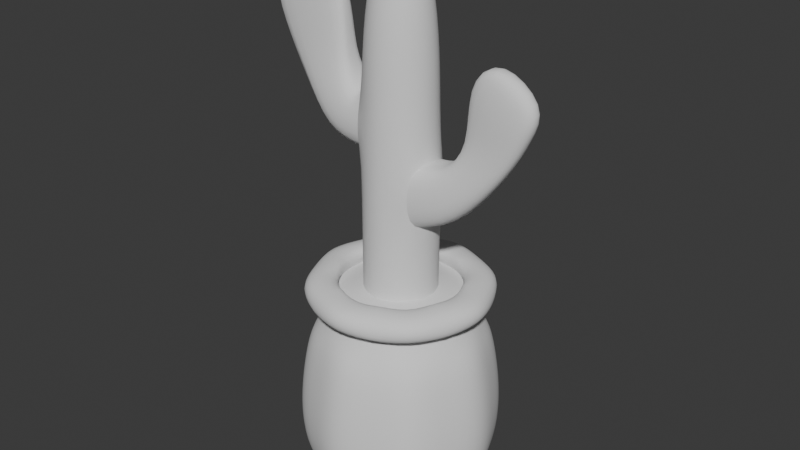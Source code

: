 # Source: CACTUS.blend  (saved by Blender 4.1.24; exported with 4.5.12 LTS)
import bpy
from mathutils import Matrix  # noqa: F401  (used for matrix-valued properties, if any)

bpy.ops.wm.read_factory_settings(use_empty=True)
scene = bpy.context.scene
scene.name = 'Scene'

# ---- collections
col_collection = bpy.data.collections.new('Collection'); scene.collection.children.link(col_collection)

# ---- world
world_world = bpy.data.worlds.new('World'); scene.world = world_world
world_world.use_nodes = True; world_world.node_tree.nodes.clear()
_N = world_world.node_tree.nodes; _L = world_world.node_tree.links
n0 = _N.new('ShaderNodeOutputWorld'); n0.name = 'World Output'; n0.location = (300, 300)
n1 = _N.new('ShaderNodeBackground'); n1.name = 'Background'; n1.location = (10, 300)
n1.inputs[0].default_value = (0.05088, 0.05088, 0.05088, 1.0)
_L.new(n1.outputs[0], n0.inputs[0])
n0.is_active_output = True
world_world.color = (0.05088, 0.05088, 0.05088)
world_world.use_sun_shadow = False
world_world.sun_shadow_jitter_overblur = 0.0

# ---- meshes
me_circle = bpy.data.meshes.new('Circle')
me_circle.from_pydata([(-2.005e-09, 0.6042, 0.0), (-0.4272, 0.4272, 0.0), (-0.6042, 0.0, 0.0), (-0.4272, -0.4272, 0.0), (-2.005e-09, -0.6042, 0.0), (0.4272, -0.4272, 0.0), (0.6042, 0.0, 0.0), (0.4272, 0.4272, 0.0), (-2.411e-09, 0.7264, 0.0), (-0.5137, 0.5137, 0.0), (-0.7264, 0.0, 0.0), (-0.5137, -0.5137, 0.0), (-2.411e-09, -0.7264, 0.0), (0.5137, -0.5137, 0.0), (0.7264, 0.0, 0.0), (0.5137, 0.5137, 0.0), (-1.759e-09, 0.5302, 0.06379), (-0.3749, 0.3749, 0.06379), (-0.5302, 0.0, 0.06379), (-0.3749, -0.3749, 0.06379), (-1.759e-09, -0.5302, 0.06379), (0.3749, -0.3749, 0.06379), (0.5302, 0.0, 0.06379), (0.3749, 0.3749, 0.06379), (-2.411e-09, 0.7264, 0.05), (-0.5137, 0.5137, 0.05), (-0.7264, 0.0, 0.05), (-0.5137, -0.5137, 0.05), (-2.411e-09, -0.7264, 0.05), (0.5137, -0.5137, 0.05), (0.7264, 0.0, 0.05), (0.5137, 0.5137, 0.05), (-3.397e-09, 0.7991, 0.05), (-0.565, 0.565, 0.05), (-0.7991, 7.451e-10, 0.05), (-0.565, -0.565, 0.05), (-3.397e-09, -0.7991, 0.05), (0.565, -0.565, 0.05), (0.7991, 7.451e-10, 0.05), (0.565, 0.565, 0.05), (-3.035e-09, 0.8705, 0.3538), (-0.6155, 0.6155, 0.3538), (-0.8705, 1.459e-10, 0.3538), (-0.6155, -0.6155, 0.3538), (-3.035e-09, -0.8705, 0.3538), (0.6155, -0.6155, 0.3538), (0.8705, 1.459e-10, 0.3538), (0.6155, 0.6155, 0.3538), (-2.968e-09, 0.8513, 0.7526), (-0.602, 0.602, 0.7526), (-0.8513, 1.426e-10, 0.7526), (-0.602, -0.602, 0.7526), (-2.968e-09, -0.8513, 0.7526), (0.602, -0.602, 0.7526), (0.8513, 1.426e-10, 0.7526), (0.602, 0.602, 0.7526), (-2.718e-09, 0.7798, 1.155), (-0.5514, 0.5514, 1.155), (-0.7798, 1.307e-10, 1.155), (-0.5514, -0.5514, 1.155), (-2.718e-09, -0.7798, 1.155), (0.5514, -0.5514, 1.155), (0.7798, 1.307e-10, 1.155), (0.5514, 0.5514, 1.155), (-2.152e-09, 0.698, 1.29), (-0.4936, 0.4936, 1.29), (-0.698, 6.586e-10, 1.29), (-0.4936, -0.4936, 1.29), (-2.152e-09, -0.698, 1.29), (0.4936, -0.4936, 1.29), (0.698, 6.586e-10, 1.29), (0.4936, 0.4936, 1.29), (-3.461e-09, 0.6307, 1.49), (-0.446, 0.446, 1.49), (-0.6307, 1.914e-09, 1.49), (-0.446, -0.446, 1.49), (-3.461e-09, -0.6307, 1.49), (0.446, -0.446, 1.49), (0.6307, 1.914e-09, 1.49), (0.446, 0.446, 1.49), (-3.291e-09, 0.8092, 1.491), (-0.5722, 0.5722, 1.491), (-0.8092, 5.211e-10, 1.491), (-0.5722, -0.5722, 1.491), (-3.291e-09, -0.8092, 1.491), (0.5722, -0.5722, 1.491), (0.8092, 5.211e-10, 1.491), (0.5722, 0.5722, 1.491), (-3.291e-09, 0.8092, 1.715), (-0.5722, 0.5722, 1.715), (-0.8092, 5.211e-10, 1.715), (-0.5722, -0.5722, 1.715), (-3.291e-09, -0.8092, 1.715), (0.5722, -0.5722, 1.715), (0.8092, 5.211e-10, 1.715), (0.5722, 0.5722, 1.715), (-7.412e-10, 0.4691, 1.715), (-0.3317, 0.3317, 1.715), (-0.4691, 2.938e-10, 1.715), (-0.3317, -0.3317, 1.715), (-7.412e-10, -0.4691, 1.715), (0.3317, -0.3317, 1.715), (0.4691, 2.938e-10, 1.715), (0.3317, 0.3317, 1.715), (0.2136, 0.5157, 0.0), (0.2568, 0.62, 0.0), (0.1874, 0.4525, 0.06379), (0.2568, 0.62, 0.05), (0.2825, 0.682, 0.05), (0.3078, 0.743, 0.3538), (0.301, 0.7266, 0.7526), (0.2757, 0.6656, 1.155), (0.2468, 0.5958, 1.29), (-0.2136, 0.5157, 0.0), (-0.2568, 0.62, 0.0), (-0.1874, 0.4525, 0.06379), (-0.2568, 0.62, 0.05), (-0.2825, 0.682, 0.05), (-0.3078, 0.743, 0.3538), (-0.301, 0.7266, 0.7526), (-0.2757, 0.6656, 1.155), (-0.2468, 0.5958, 1.29), (0.5157, 0.2136, 0.0), (0.62, 0.2568, 0.0), (0.4525, 0.1874, 0.06379), (0.62, 0.2568, 0.05), (0.682, 0.2825, 0.05), (0.743, 0.3078, 0.3538), (0.7266, 0.301, 0.7526), (0.6656, 0.2757, 1.155), (0.5958, 0.2468, 1.29), (0.5157, -0.2136, 0.0), (0.62, -0.2568, 0.0), (0.4525, -0.1874, 0.06379), (0.62, -0.2568, 0.05), (0.682, -0.2825, 0.05), (0.743, -0.3078, 0.3538), (0.7266, -0.301, 0.7526), (0.6656, -0.2757, 1.155), (0.5958, -0.2468, 1.29), (0.2136, -0.5157, 0.0), (0.2568, -0.62, 0.0), (0.1874, -0.4525, 0.06379), (0.2568, -0.62, 0.05), (0.2825, -0.682, 0.05), (0.3078, -0.743, 0.3538), (0.301, -0.7266, 0.7526), (0.2757, -0.6656, 1.155), (0.2468, -0.5958, 1.29), (-0.2136, -0.5157, 0.0), (-0.2568, -0.62, 0.0), (-0.1874, -0.4525, 0.06379), (-0.2568, -0.62, 0.05), (-0.2825, -0.682, 0.05), (-0.3078, -0.743, 0.3538), (-0.301, -0.7266, 0.7526), (-0.2757, -0.6656, 1.155), (-0.2468, -0.5958, 1.29), (-0.5157, -0.2136, 0.0), (-0.62, -0.2568, 0.0), (-0.4525, -0.1874, 0.06379), (-0.62, -0.2568, 0.05), (-0.682, -0.2825, 0.05), (-0.743, -0.3078, 0.3538), (-0.7266, -0.301, 0.7526), (-0.6656, -0.2757, 1.155), (-0.5958, -0.2468, 1.29), (-0.5157, 0.2136, 0.0), (-0.62, 0.2568, 0.0), (-0.4525, 0.1874, 0.06379), (-0.62, 0.2568, 0.05), (-0.682, 0.2825, 0.05), (-0.743, 0.3078, 0.3538), (-0.7266, 0.301, 0.7526), (-0.6656, 0.2757, 1.155), (-0.5958, 0.2468, 1.29), (-0.2861, 0.6907, 1.491), (-0.2861, 0.6907, 1.715), (-0.1659, 0.4004, 1.715), (0.2861, 0.6907, 1.491), (0.2861, 0.6907, 1.715), (0.1659, 0.4004, 1.715), (0.6907, 0.2861, 1.491), (0.6907, 0.2861, 1.715), (0.4004, 0.1659, 1.715), (0.6907, -0.2861, 1.491), (0.6907, -0.2861, 1.715), (0.4004, -0.1659, 1.715), (0.2861, -0.6907, 1.491), (0.2861, -0.6907, 1.715), (0.1659, -0.4004, 1.715), (-0.2861, -0.6907, 1.491), (-0.2861, -0.6907, 1.715), (-0.1659, -0.4004, 1.715), (-0.6907, -0.2861, 1.491), (-0.6907, -0.2861, 1.715), (-0.4004, -0.1659, 1.715), (-0.6907, 0.2861, 1.491), (-0.6907, 0.2861, 1.715), (-0.4004, 0.1659, 1.715)], [], [(122, 123, 14, 6), (140, 141, 12, 4), (158, 159, 10, 2), (113, 114, 8, 0), (104, 105, 15, 7), (131, 132, 13, 5), (149, 150, 11, 3), (167, 168, 9, 1), (122, 124, 23, 7), (140, 142, 21, 5), (158, 160, 19, 3), (113, 115, 17, 1), (104, 106, 16, 0), (131, 133, 22, 6), (149, 151, 20, 4), (167, 169, 18, 2), (17, 115, 16, 106, 23, 124, 22, 133, 21, 142, 20, 151, 19, 160, 18, 169), (105, 107, 31, 15), (132, 134, 29, 13), (150, 152, 27, 11), (168, 170, 25, 9), (123, 125, 30, 14), (141, 143, 28, 12), (159, 161, 26, 10), (114, 116, 24, 8), (125, 126, 38, 30), (143, 144, 36, 28), (161, 162, 34, 26), (116, 117, 32, 24), (107, 108, 39, 31), (134, 135, 37, 29), (152, 153, 35, 27), (170, 171, 33, 25), (153, 154, 43, 35), (171, 172, 41, 33), (126, 127, 46, 38), (144, 145, 44, 36), (162, 163, 42, 34), (117, 118, 40, 32), (108, 109, 47, 39), (135, 136, 45, 37), (109, 110, 55, 47), (136, 137, 53, 45), (154, 155, 51, 43), (172, 173, 49, 41), (127, 128, 54, 46), (145, 146, 52, 44), (163, 164, 50, 42), (118, 119, 48, 40), (146, 147, 60, 52), (164, 165, 58, 50), (119, 120, 56, 48), (110, 111, 63, 55), (137, 138, 61, 53), (155, 156, 59, 51), (173, 174, 57, 49), (128, 129, 62, 54), (129, 130, 70, 62), (147, 148, 68, 60), (165, 166, 66, 58), (120, 121, 64, 56), (111, 112, 71, 63), (138, 139, 69, 61), (156, 157, 67, 59), (174, 175, 65, 57), (70, 78, 77, 69, 139), (68, 76, 75, 67, 157), (66, 74, 73, 65, 175), (71, 79, 78, 70, 130), (69, 77, 76, 68, 148), (67, 75, 74, 66, 166), (65, 73, 72, 64, 121), (64, 72, 79, 71, 112), (73, 81, 176, 80, 72), (72, 80, 179, 87, 79), (78, 86, 185, 85, 77), (76, 84, 191, 83, 75), (74, 82, 197, 81, 73), (79, 87, 182, 86, 78), (77, 85, 188, 84, 76), (75, 83, 194, 82, 74), (182, 183, 94, 86), (188, 189, 92, 84), (194, 195, 90, 82), (176, 177, 88, 80), (179, 180, 95, 87), (185, 186, 93, 85), (191, 192, 91, 83), (197, 198, 89, 81), (177, 178, 96, 88), (180, 181, 103, 95), (186, 187, 101, 93), (192, 193, 99, 91), (198, 199, 97, 89), (183, 184, 102, 94), (189, 190, 100, 92), (195, 196, 98, 90), (98, 74, 73, 97, 199), (100, 76, 75, 99, 193), (102, 78, 77, 101, 187), (96, 72, 79, 103, 181), (97, 73, 72, 96, 178), (99, 75, 74, 98, 196), (101, 77, 76, 100, 190), (103, 79, 78, 102, 184), (56, 64, 112, 111), (48, 56, 111, 110), (40, 48, 110, 109), (32, 40, 109, 108), (24, 32, 108, 107), (8, 24, 107, 105), (7, 23, 106, 104), (0, 8, 105, 104), (57, 65, 121, 120), (49, 57, 120, 119), (41, 49, 119, 118), (33, 41, 118, 117), (25, 33, 117, 116), (9, 25, 116, 114), (0, 16, 115, 113), (1, 9, 114, 113), (63, 71, 130, 129), (55, 63, 129, 128), (47, 55, 128, 127), (39, 47, 127, 126), (31, 39, 126, 125), (15, 31, 125, 123), (6, 22, 124, 122), (7, 15, 123, 122), (62, 70, 139, 138), (54, 62, 138, 137), (46, 54, 137, 136), (38, 46, 136, 135), (30, 38, 135, 134), (14, 30, 134, 132), (5, 21, 133, 131), (6, 14, 132, 131), (61, 69, 148, 147), (53, 61, 147, 146), (45, 53, 146, 145), (37, 45, 145, 144), (29, 37, 144, 143), (13, 29, 143, 141), (4, 20, 142, 140), (5, 13, 141, 140), (60, 68, 157, 156), (52, 60, 156, 155), (44, 52, 155, 154), (36, 44, 154, 153), (28, 36, 153, 152), (12, 28, 152, 150), (3, 19, 151, 149), (4, 12, 150, 149), (59, 67, 166, 165), (51, 59, 165, 164), (43, 51, 164, 163), (35, 43, 163, 162), (27, 35, 162, 161), (11, 27, 161, 159), (2, 18, 160, 158), (3, 11, 159, 158), (58, 66, 175, 174), (50, 58, 174, 173), (42, 50, 173, 172), (34, 42, 172, 171), (26, 34, 171, 170), (10, 26, 170, 168), (1, 17, 169, 167), (2, 10, 168, 167), (89, 97, 178, 177), (81, 89, 177, 176), (88, 96, 181, 180), (80, 88, 180, 179), (95, 103, 184, 183), (87, 95, 183, 182), (94, 102, 187, 186), (86, 94, 186, 185), (93, 101, 190, 189), (85, 93, 189, 188), (92, 100, 193, 192), (84, 92, 192, 191), (91, 99, 196, 195), (83, 91, 195, 194), (90, 98, 199, 198), (82, 90, 198, 197)])
me_circle.polygons.foreach_set('use_smooth', [True] * 185)
_k = set([(24, 107), (24, 116), (25, 116), (25, 170), (26, 161), (26, 170), (27, 152), (27, 161), (28, 143), (28, 152), (29, 134), (29, 143), (30, 125), (30, 134), (31, 107), (31, 125), (72, 73), (72, 79), (73, 74), (74, 75), (75, 76), (76, 77), (77, 78), (78, 79)])
me_circle.attributes.new('sharp_edge', 'BOOLEAN', 'EDGE').data.foreach_set('value', [ (min(e.vertices), max(e.vertices)) in _k for e in me_circle.edges])
_uv = me_circle.uv_layers.new(name='UVMap')
_uv.uv.foreach_set('vector', [0.0, 0.0, 0.0, 0.0, 0.0, 0.0, 0.0, 0.0, 0.0, 0.0, 0.0, 0.0, 0.0, 0.0, 0.0, 0.0, 0.0, 0.0, 0.0, 0.0, 0.0, 0.0, 0.0, 0.0, 0.0, 0.0, 0.0, 0.0, 0.0, 0.0, 0.0, 0.0, 0.0, 0.0, 0.0, 0.0, 0.0, 0.0, 0.0, 0.0, 0.0, 0.0, 0.0, 0.0, 0.0, 0.0, 0.0, 0.0, 0.0, 0.0, 0.0, 0.0, 0.0, 0.0, 0.0, 0.0, 0.0, 0.0, 0.0, 0.0, 0.0, 0.0, 0.0, 0.0, 0.0, 0.0, 0.0, 0.0, 0.0, 0.0, 0.0, 0.0, 0.0, 0.0, 0.0, 0.0, 0.0, 0.0, 0.0, 0.0, 0.0, 0.0, 0.0, 0.0, 0.0, 0.0, 0.0, 0.0, 0.0, 0.0, 0.0, 0.0, 0.0, 0.0, 0.0, 0.0, 0.0, 0.0, 0.0, 0.0, 0.0, 0.0, 0.0, 0.0, 0.0, 0.0, 0.0, 0.0, 0.0, 0.0, 0.0, 0.0, 0.0, 0.0, 0.0, 0.0, 0.0, 0.0, 0.0, 0.0, 0.0, 0.0, 0.0, 0.0, 0.0, 0.0, 0.0, 0.0, 0.0, 0.0, 0.0, 0.0, 0.0, 0.0, 0.0, 0.0, 0.0, 0.0, 0.0, 0.0, 0.0, 0.0, 0.0, 0.0, 0.0, 0.0, 0.0, 0.0, 0.0, 0.0, 0.0, 0.0, 0.0, 0.0, 0.0, 0.0, 0.0, 0.0, 0.0, 0.0, 0.0, 0.0, 0.0, 0.0, 0.0, 0.0, 0.0, 0.0, 0.0, 0.0, 0.0, 0.0, 0.0, 0.0, 0.0, 0.0, 0.0, 0.0, 0.0, 0.0, 0.0, 0.0, 0.0, 0.0, 0.0, 0.0, 0.0, 0.0, 0.0, 0.0, 0.0, 0.0, 0.0, 0.0, 0.0, 0.0, 0.0, 0.0, 0.0, 0.0, 0.0, 0.0, 0.0, 0.0, 0.0, 0.0, 0.0, 0.0, 0.0, 0.0, 0.0, 0.0, 0.0, 0.0, 0.0, 0.0, 0.0, 0.0, 0.0, 0.0, 0.0, 0.0, 0.0, 0.0, 0.0, 0.0, 0.0, 0.0, 0.0, 0.0, 0.0, 0.0, 0.0, 0.0, 0.0, 0.0, 0.0, 0.0, 0.0, 0.0, 0.0, 0.0, 0.0, 0.0, 0.0, 0.0, 0.0, 0.0, 0.0, 0.0, 0.0, 0.0, 0.0, 0.0, 0.0, 0.0, 0.0, 0.0, 0.0, 0.0, 0.0, 0.0, 0.0, 0.0, 0.0, 0.0, 0.0, 0.0, 0.0, 0.0, 0.0, 0.0, 0.0, 0.0, 0.0, 0.0, 0.0, 0.0, 0.0, 0.0, 0.0, 0.0, 0.0, 0.0, 0.0, 0.0, 0.0, 0.0, 0.0, 0.0, 0.0, 0.0, 0.0, 0.0, 0.0, 0.0, 0.0, 0.0, 0.0, 0.0, 0.0, 0.0, 0.0, 0.0, 0.0, 0.0, 0.0, 0.0, 0.0, 0.0, 0.0, 0.0, 0.0, 0.0, 0.0, 0.0, 0.0, 0.0, 0.0, 0.0, 0.0, 0.0, 0.0, 0.0, 0.0, 0.0, 0.0, 0.0, 0.0, 0.0, 0.0, 0.0, 0.0, 0.0, 0.0, 0.0, 0.0, 0.0, 0.0, 0.0, 0.0, 0.0, 0.0, 0.0, 0.0, 0.0, 0.0, 0.0, 0.0, 0.0, 0.0, 0.0, 0.0, 0.0, 0.0, 0.0, 0.0, 0.0, 0.0, 0.0, 0.0, 0.0, 0.0, 0.0, 0.0, 0.0, 0.0, 0.0, 0.0, 0.0, 0.0, 0.0, 0.0, 0.0, 0.0, 0.0, 0.0, 0.0, 0.0, 0.0, 0.0, 0.0, 0.0, 0.0, 0.0, 0.0, 0.0, 0.0, 0.0, 0.0, 0.0, 0.0, 0.0, 0.0, 0.0, 0.0, 0.0, 0.0, 0.0, 0.0, 0.0, 0.0, 0.0, 0.0, 0.0, 0.0, 0.0, 0.0, 0.0, 0.0, 0.0, 0.0, 0.0, 0.0, 0.0, 0.0, 0.0, 0.0, 0.0, 0.0, 0.0, 0.0, 0.0, 0.0, 0.0, 0.0, 0.0, 0.0, 0.0, 0.0, 0.0, 0.0, 0.0, 0.0, 0.0, 0.0, 0.0, 0.0, 0.0, 0.0, 0.0, 0.0, 0.0, 0.0, 0.0, 0.0, 0.0, 0.0, 0.0, 0.0, 0.0, 0.0, 0.0, 0.0, 0.0, 0.0, 0.0, 0.0, 0.0, 0.0, 0.0, 0.0, 0.0, 0.0, 0.0, 0.0, 0.0, 0.0, 0.0, 0.0, 0.0, 0.0, 0.0, 0.0, 0.0, 0.0, 0.0, 0.0, 0.0, 0.0, 0.0, 0.0, 0.0, 0.0, 0.0, 0.0, 0.0, 0.0, 0.0, 0.0, 0.0, 0.0, 0.0, 0.0, 0.0, 0.0, 0.0, 0.0, 0.0, 0.0, 0.0, 0.0, 0.0, 0.0, 0.0, 0.0, 0.0, 0.0, 0.0, 0.0, 0.0, 0.0, 0.0, 0.0, 0.0, 0.0, 0.0, 0.0, 0.0, 0.0, 0.0, 0.0, 0.0, 0.0, 0.0, 0.0, 0.0, 0.0, 0.0, 0.0, 0.0, 0.0, 0.0, 0.0, 0.0, 0.0, 0.0, 0.0, 0.0, 0.0, 0.0, 0.0, 0.0, 0.0, 0.0, 0.0, 0.0, 0.0, 0.0, 0.0, 0.0, 0.0, 0.0, 0.0, 0.0, 0.0, 0.0, 0.0, 0.0, 0.0, 0.0, 0.0, 0.0, 0.0, 0.0, 0.0, 0.0, 0.0, 0.0, 0.0, 0.0, 0.0, 0.0, 0.0, 0.0, 0.0, 0.0, 0.0, 0.0, 0.0, 0.0, 0.0, 0.0, 0.0, 0.0, 0.0, 0.0, 0.0, 0.0, 0.0, 0.0, 0.0, 0.0, 0.0, 0.0, 0.0, 0.0, 0.0, 0.0, 0.0, 0.0, 0.0, 0.0, 0.0, 0.0, 0.0, 0.0, 0.0, 0.0, 0.0, 0.0, 0.0, 0.0, 0.0, 0.0, 0.0, 0.0, 0.0, 0.0, 0.0, 0.0, 0.0, 0.0, 0.0, 0.0, 0.0, 0.0, 0.0, 0.0, 0.0, 0.0, 0.0, 0.0, 0.0, 0.0, 0.0, 0.0, 0.0, 0.0, 0.0, 0.0, 0.0, 0.0, 0.0, 0.0, 0.0, 0.0, 0.0, 0.0, 0.0, 0.0, 0.0, 0.0, 0.0, 0.0, 0.0, 0.0, 0.0, 0.0, 0.0, 0.0, 0.0, 0.0, 0.0, 0.0, 0.0, 0.0, 0.0, 0.0, 0.0, 0.0, 0.0, 0.0, 0.0, 0.0, 0.0, 0.0, 0.0, 0.0, 0.0, 0.0, 0.0, 0.0, 0.0, 0.0, 0.0, 0.0, 0.0, 0.0, 0.0, 0.0, 0.0, 0.0, 0.0, 0.0, 0.0, 0.0, 0.0, 0.0, 0.0, 0.0, 0.0, 0.0, 0.0, 0.0, 0.0, 0.0, 0.0, 0.0, 0.0, 0.0, 0.0, 0.0, 0.0, 0.0, 0.0, 0.0, 0.0, 0.0, 0.0, 0.0, 0.0, 0.0, 0.0, 0.0, 0.0, 0.0, 0.0, 0.0, 0.0, 0.0, 0.0, 0.0, 0.0, 0.0, 0.0, 0.0, 0.0, 0.0, 0.0, 0.0, 0.0, 0.0, 0.0, 0.0, 0.0, 0.0, 0.0, 0.0, 0.0, 0.0, 0.0, 0.0, 0.0, 0.0, 0.0, 0.0, 0.0, 0.0, 0.0, 0.0, 0.0, 0.0, 0.0, 0.0, 0.0, 0.0, 0.0, 0.0, 0.0, 0.0, 0.0, 0.0, 0.0, 0.0, 0.0, 0.0, 0.0, 0.0, 0.0, 0.0, 0.0, 0.0, 0.0, 0.0, 0.0, 0.0, 0.0, 0.0, 0.0, 0.0, 0.0, 0.0, 0.0, 0.0, 0.0, 0.0, 0.0, 0.0, 0.0, 0.0, 0.0, 0.0, 0.0, 0.0, 0.0, 0.0, 0.0, 0.0, 0.0, 0.0, 0.0, 0.0, 0.0, 0.0, 0.0, 0.0, 0.0, 0.0, 0.0, 0.0, 0.0, 0.0, 0.0, 0.0, 0.0, 0.0, 0.0, 0.0, 0.0, 0.0, 0.0, 0.0, 0.0, 0.0, 0.0, 0.0, 0.0, 0.0, 0.0, 0.0, 0.0, 0.0, 0.0, 0.0, 0.0, 0.0, 0.0, 0.0, 0.0, 0.0, 0.0, 0.0, 0.0, 0.0, 0.0, 0.0, 0.0, 0.0, 0.0, 0.0, 0.0, 0.0, 0.0, 0.0, 0.0, 0.0, 0.0, 0.0, 0.0, 0.0, 0.0, 0.0, 0.0, 0.0, 0.0, 0.0, 0.0, 0.0, 0.0, 0.0, 0.0, 0.0, 0.0, 0.0, 0.0, 0.0, 0.0, 0.0, 0.0, 0.0, 0.0, 0.0, 0.0, 0.0, 0.0, 0.0, 0.0, 0.0, 0.0, 0.0, 0.0, 0.0, 0.0, 0.0, 0.0, 0.0, 0.0, 0.0, 0.0, 0.0, 0.0, 0.0, 0.0, 0.0, 0.0, 0.0, 0.0, 0.0, 0.0, 0.0, 0.0, 0.0, 0.0, 0.0, 0.0, 0.0, 0.0, 0.0, 0.0, 0.0, 0.0, 0.0, 0.0, 0.0, 0.0, 0.0, 0.0, 0.0, 0.0, 0.0, 0.0, 0.0, 0.0, 0.0, 0.0, 0.0, 0.0, 0.0, 0.0, 0.0, 0.0, 0.0, 0.0, 0.0, 0.0, 0.0, 0.0, 0.0, 0.0, 0.0, 0.0, 0.0, 0.0, 0.0, 0.0, 0.0, 0.0, 0.0, 0.0, 0.0, 0.0, 0.0, 0.0, 0.0, 0.0, 0.0, 0.0, 0.0, 0.0, 0.0, 0.0, 0.0, 0.0, 0.0, 0.0, 0.0, 0.0, 0.0, 0.0, 0.0, 0.0, 0.0, 0.0, 0.0, 0.0, 0.0, 0.0, 0.0, 0.0, 0.0, 0.0, 0.0, 0.0, 0.0, 0.0, 0.0, 0.0, 0.0, 0.0, 0.0, 0.0, 0.0, 0.0, 0.0, 0.0, 0.0, 0.0, 0.0, 0.0, 0.0, 0.0, 0.0, 0.0, 0.0, 0.0, 0.0, 0.0, 0.0, 0.0, 0.0, 0.0, 0.0, 0.0, 0.0, 0.0, 0.0, 0.0, 0.0, 0.0, 0.0, 0.0, 0.0, 0.0, 0.0, 0.0, 0.0, 0.0, 0.0, 0.0, 0.0, 0.0, 0.0, 0.0, 0.0, 0.0, 0.0, 0.0, 0.0, 0.0, 0.0, 0.0, 0.0, 0.0, 0.0, 0.0, 0.0, 0.0, 0.0, 0.0, 0.0, 0.0, 0.0, 0.0, 0.0, 0.0, 0.0, 0.0, 0.0, 0.0, 0.0, 0.0, 0.0, 0.0, 0.0, 0.0, 0.0, 0.0, 0.0, 0.0, 0.0, 0.0, 0.0, 0.0, 0.0, 0.0, 0.0, 0.0, 0.0, 0.0, 0.0, 0.0, 0.0, 0.0, 0.0, 0.0, 0.0, 0.0, 0.0, 0.0, 0.0, 0.0, 0.0, 0.0, 0.0, 0.0, 0.0, 0.0, 0.0, 0.0, 0.0, 0.0, 0.0, 0.0, 0.0, 0.0, 0.0, 0.0, 0.0, 0.0, 0.0, 0.0, 0.0, 0.0, 0.0, 0.0, 0.0, 0.0, 0.0, 0.0, 0.0, 0.0, 0.0, 0.0, 0.0, 0.0, 0.0, 0.0, 0.0, 0.0, 0.0, 0.0, 0.0, 0.0, 0.0, 0.0, 0.0, 0.0, 0.0, 0.0, 0.0, 0.0, 0.0, 0.0, 0.0, 0.0, 0.0, 0.0, 0.0, 0.0, 0.0, 0.0, 0.0, 0.0, 0.0, 0.0, 0.0, 0.0, 0.0, 0.0, 0.0, 0.0, 0.0, 0.0, 0.0, 0.0, 0.0, 0.0, 0.0, 0.0, 0.0, 0.0, 0.0, 0.0, 0.0, 0.0, 0.0, 0.0, 0.0, 0.0, 0.0, 0.0, 0.0, 0.0, 0.0, 0.0, 0.0, 0.0, 0.0, 0.0, 0.0, 0.0, 0.0, 0.0, 0.0, 0.0, 0.0, 0.0, 0.0, 0.0, 0.0, 0.0, 0.0, 0.0, 0.0, 0.0, 0.0, 0.0, 0.0, 0.0, 0.0, 0.0, 0.0, 0.0, 0.0, 0.0, 0.0, 0.0, 0.0, 0.0, 0.0, 0.0, 0.0, 0.0, 0.0, 0.0, 0.0, 0.0, 0.0, 0.0, 0.0, 0.0, 0.0, 0.0, 0.0, 0.0, 0.0, 0.0, 0.0, 0.0, 0.0, 0.0, 0.0, 0.0, 0.0, 0.0, 0.0, 0.0, 0.0, 0.0, 0.0, 0.0, 0.0, 0.0, 0.0, 0.0, 0.0, 0.0, 0.0, 0.0, 0.0, 0.0, 0.0, 0.0, 0.0, 0.0, 0.0, 0.0, 0.0, 0.0, 0.0, 0.0, 0.0, 0.0, 0.0, 0.0, 0.0, 0.0, 0.0, 0.0, 0.0, 0.0, 0.0, 0.0, 0.0, 0.0, 0.0, 0.0, 0.0, 0.0, 0.0, 0.0, 0.0, 0.0, 0.0, 0.0, 0.0, 0.0, 0.0, 0.0, 0.0, 0.0, 0.0, 0.0, 0.0, 0.0, 0.0, 0.0, 0.0, 0.0, 0.0, 0.0, 0.0, 0.0, 0.0, 0.0, 0.0, 0.0, 0.0, 0.0, 0.0, 0.0, 0.0, 0.0, 0.0, 0.0, 0.0, 0.0, 0.0, 0.0, 0.0, 0.0, 0.0, 0.0, 0.0, 0.0, 0.0, 0.0, 0.0, 0.0, 0.0, 0.0, 0.0, 0.0, 0.0, 0.0, 0.0, 0.0, 0.0, 0.0, 0.0, 0.0, 0.0, 0.0, 0.0, 0.0, 0.0, 0.0, 0.0, 0.0, 0.0, 0.0, 0.0, 0.0, 0.0, 0.0, 0.0, 0.0, 0.0, 0.0, 0.0, 0.0, 0.0, 0.0, 0.0, 0.0, 0.0, 0.0, 0.0, 0.0, 0.0, 0.0, 0.0, 0.0, 0.0, 0.0, 0.0, 0.0, 0.0, 0.0, 0.0, 0.0, 0.0, 0.0, 0.0, 0.0, 0.0, 0.0, 0.0, 0.0, 0.0, 0.0, 0.0, 0.0, 0.0, 0.0, 0.0, 0.0, 0.0, 0.0, 0.0, 0.0, 0.0, 0.0, 0.0, 0.0, 0.0, 0.0, 0.0, 0.0, 0.0, 0.0, 0.0, 0.0, 0.0, 0.0, 0.0, 0.0, 0.0, 0.0, 0.0, 0.0, 0.0, 0.0, 0.0, 0.0, 0.0, 0.0, 0.0, 0.0, 0.0, 0.0, 0.0, 0.0, 0.0, 0.0, 0.0, 0.0, 0.0, 0.0, 0.0, 0.0, 0.0, 0.0, 0.0, 0.0, 0.0, 0.0, 0.0, 0.0, 0.0, 0.0, 0.0, 0.0, 0.0, 0.0, 0.0, 0.0, 0.0, 0.0, 0.0, 0.0, 0.0, 0.0, 0.0, 0.0, 0.0, 0.0, 0.0, 0.0, 0.0, 0.0, 0.0, 0.0, 0.0, 0.0, 0.0, 0.0, 0.0, 0.0, 0.0, 0.0, 0.0, 0.0, 0.0, 0.0, 0.0, 0.0, 0.0, 0.0, 0.0, 0.0, 0.0, 0.0, 0.0, 0.0, 0.0, 0.0, 0.0, 0.0, 0.0, 0.0, 0.0, 0.0, 0.0, 0.0, 0.0, 0.0, 0.0, 0.0, 0.0, 0.0, 0.0, 0.0, 0.0, 0.0, 0.0, 0.0, 0.0, 0.0, 0.0, 0.0])
me_circle.update()
me_circle_001 = bpy.data.meshes.new('Circle.001')
me_circle_001.from_pydata([(0.0, 1.0, 0.03607), (-0.7071, 0.7071, 0.03607), (-1.0, 0.0, 0.03607), (-0.7071, -0.7071, 0.03607), (0.0, -1.0, 0.03607), (0.7071, -0.7071, 0.03607), (1.0, 0.0, 0.03607), (0.7071, 0.7071, 0.03607), (0.0, 0.0, 0.1938), (0.7071, 0.0, 0.09337), (0.0, -0.7072, 0.09337), (-0.7075, 0.0, 0.09328), (0.0, 0.707, 0.09339), (-0.3537, 0.3537, 0.1359), (-0.3537, -0.3537, 0.1359), (0.3536, -0.3536, 0.136), (0.3536, 0.3536, 0.136)], [], [(0, 1, 12), (3, 10, 14), (4, 5, 10), (6, 7, 9), (5, 9, 15), (1, 11, 13), (7, 12, 16), (8, 11, 14), (5, 15, 10), (12, 7, 0), (7, 16, 9), (11, 2, 3), (1, 13, 12), (9, 5, 6), (10, 3, 4), (11, 1, 2), (12, 8, 16), (11, 3, 14), (13, 8, 12), (15, 8, 10), (9, 8, 15), (10, 8, 14), (11, 8, 13), (16, 8, 9)])
me_circle_001.polygons.foreach_set('use_smooth', [True] * 24)
_uv = me_circle_001.uv_layers.new(name='UVMap')
_uv.uv.foreach_set('vector', [0.0, 0.0, 0.0, 0.0, 0.0, 0.0, 0.0, 0.0, 0.0, 0.0, 0.0, 0.0, 0.0, 0.0, 0.0, 0.0, 0.0, 0.0, 0.0, 0.0, 0.0, 0.0, 0.0, 0.0, 0.0, 0.0, 0.0, 0.0, 0.0, 0.0, 0.0, 0.0, 0.0, 0.0, 0.0, 0.0, 0.0, 0.0, 0.0, 0.0, 0.0, 0.0, 0.0, 0.0, 0.0, 0.0, 0.0, 0.0, 0.0, 0.0, 0.0, 0.0, 0.0, 0.0, 0.0, 0.0, 0.0, 0.0, 0.0, 0.0, 0.0, 0.0, 0.0, 0.0, 0.0, 0.0, 0.0, 0.0, 0.0, 0.0, 0.0, 0.0, 0.0, 0.0, 0.0, 0.0, 0.0, 0.0, 0.0, 0.0, 0.0, 0.0, 0.0, 0.0, 0.0, 0.0, 0.0, 0.0, 0.0, 0.0, 0.0, 0.0, 0.0, 0.0, 0.0, 0.0, 0.0, 0.0, 0.0, 0.0, 0.0, 0.0, 0.0, 0.0, 0.0, 0.0, 0.0, 0.0, 0.0, 0.0, 0.0, 0.0, 0.0, 0.0, 0.0, 0.0, 0.0, 0.0, 0.0, 0.0, 0.0, 0.0, 0.0, 0.0, 0.0, 0.0, 0.0, 0.0, 0.0, 0.0, 0.0, 0.0, 0.0, 0.0, 0.0, 0.0, 0.0, 0.0, 0.0, 0.0, 0.0, 0.0, 0.0, 0.0])
me_circle_001.update()
me_circle_002 = bpy.data.meshes.new('Circle.002')
me_circle_002.from_pydata([(0.0, 1.0, 0.0), (-0.7071, 0.7071, 0.0), (-1.0, 0.0, 0.0), (-0.7071, -0.7071, 0.0), (0.0, -1.0, 0.0), (0.7071, -0.7071, 0.0), (1.0, 0.0, 0.0), (0.7071, 0.7071, 0.0), (0.0, 1.0, 1.932), (-0.7071, 0.7071, 1.932), (-1.0, 0.0, 1.932), (-0.7071, -0.7071, 1.932), (0.0, -1.0, 1.932), (0.7071, -0.7071, 1.932), (1.0, 0.0, 1.932), (0.7071, 0.7071, 1.932), (0.0, 1.0, 3.471), (-0.7071, 0.7071, 3.471), (-1.0, 0.0, 3.471), (-0.7071, -0.7071, 3.471), (0.0, -1.0, 3.471), (0.7071, -0.7071, 3.471), (1.0, 0.0, 3.471), (0.7071, 0.7071, 3.471), (0.0, 0.924, 6.25), (-0.6534, 0.6534, 6.25), (-0.924, 0.0, 6.25), (-0.6534, -0.6534, 6.25), (0.0, -0.924, 6.25), (0.6534, -0.6534, 6.25), (0.924, 0.0, 6.25), (0.6534, 0.6534, 6.25), (0.0, 0.6997, 7.922), (-0.4948, 0.4948, 7.922), (-0.6997, 0.0, 7.922), (-0.4948, -0.4948, 7.922), (0.0, -0.6997, 7.922), (0.4948, -0.4948, 7.922), (0.6997, 0.0, 7.922), (0.4948, 0.4948, 7.922), (-7.451e-09, 7.451e-09, 8.092), (0.7071, -0.7071, 1.932), (1.0, 0.0, 1.932), (0.7071, 0.7071, 1.932), (0.7071, -0.7071, 3.471), (1.0, 0.0, 3.471), (0.7071, 0.7071, 3.471), (1.971, 0.0, 4.163), (1.467, 0.5926, 3.529), (1.467, -0.5926, 3.529), (1.467, 0.0, 3.529), (1.686, 0.5926, 2.258), (1.686, -0.5926, 2.258), (1.928, 0.0, 2.299), (3.066, 0.0, 3.933), (2.986, -0.2835, 3.739), (1.971, -0.2835, 4.163), (2.986, 0.2835, 3.739), (1.971, 0.2835, 4.163), (-0.962, 0.0, 4.861), (-0.6803, -0.6803, 4.861), (0.0, 0.962, 4.861), (-0.6803, 0.6803, 4.861), (0.6803, 0.6803, 4.861), (0.6803, -0.6803, 4.861), (0.962, 0.0, 4.861), (0.0, -0.962, 4.861), (3.268, 0.3725, 4.455), (1.889, 0.3725, 5.619), (3.268, -0.3725, 4.455), (1.889, -0.3725, 5.619), (1.889, 0.0, 5.619), (3.489, 0.0, 4.717), (3.657, 0.2991, 5.323), (2.55, 0.2991, 6.259), (3.657, -0.2991, 5.323), (2.55, -0.2991, 6.259), (2.55, 0.0, 6.259), (3.835, 0.0, 5.534), (-0.7071, 0.7071, 3.471), (-1.0, 0.0, 3.471), (-0.7071, -0.7071, 3.471), (-0.962, 0.0, 4.861), (-0.6803, -0.6803, 4.861), (-0.6803, 0.6803, 4.861), (-2.036, 0.0, 3.759), (-1.809, 0.7071, 3.575), (-1.809, -0.7071, 3.575), (-0.9113, -0.6803, 4.636), (-0.9113, 0.6803, 4.636), (-1.13, 0.0, 4.814), (-2.829, 0.0, 5.046), (-2.736, 0.4093, 4.768), (-2.736, -0.4093, 4.768), (-1.409, -0.3937, 5.18), (-1.409, 0.3937, 5.18), (-1.498, 0.0, 5.447), (-3.509, 0.0, 6.146), (-3.373, 0.3311, 5.735), (-3.373, -0.3311, 5.735), (-1.413, -0.3185, 6.344), (-1.413, 0.3185, 6.344), (-1.544, 0.0, 6.739), (-3.895, 0.0, 7.426), (-3.759, 0.3311, 7.015), (-3.759, -0.3311, 7.015), (-1.799, -0.3185, 7.624), (-1.799, 0.3185, 7.624), (-1.93, 0.0, 8.019)], [], [(0, 8, 15, 7), (6, 14, 13, 5), (4, 12, 11, 3), (2, 10, 9, 1), (7, 15, 14, 6), (5, 13, 12, 4), (3, 11, 10, 2), (1, 9, 8, 0), (8, 16, 23, 15), (12, 20, 19, 11), (10, 18, 17, 9), (13, 21, 20, 12), (11, 19, 18, 10), (9, 17, 16, 8), (60, 27, 26, 59), (62, 25, 24, 61), (61, 24, 31, 63), (65, 30, 29, 64), (66, 28, 27, 60), (59, 26, 25, 62), (63, 31, 30, 65), (64, 29, 28, 66), (31, 39, 38, 30), (29, 37, 36, 28), (27, 35, 34, 26), (25, 33, 32, 24), (24, 32, 39, 31), (30, 38, 37, 29), (28, 36, 35, 27), (26, 34, 33, 25), (36, 40, 35), (34, 40, 33), (39, 40, 38), (37, 40, 36), (35, 40, 34), (33, 40, 32), (32, 40, 39), (38, 40, 37), (44, 49, 50, 45), (42, 53, 52, 41), (53, 54, 55, 52), (52, 55, 56, 49), (43, 51, 53, 42), (41, 52, 49, 44), (46, 48, 51, 43), (45, 50, 48, 46), (54, 57, 67, 72), (56, 55, 69, 70), (49, 56, 47, 50), (48, 58, 57, 51), (51, 57, 54, 53), (50, 47, 58, 48), (21, 64, 66, 20), (23, 63, 65, 22), (20, 66, 60, 19), (22, 65, 64, 21), (16, 61, 63, 23), (17, 62, 61, 16), (69, 72, 78, 75), (70, 69, 75, 76), (58, 47, 71, 68), (57, 58, 68, 67), (55, 54, 72, 69), (47, 56, 70, 71), (78, 77, 76, 75), (73, 74, 77, 78), (71, 70, 76, 77), (67, 68, 74, 73), (72, 67, 73, 78), (68, 71, 77, 74), (84, 79, 86, 89), (82, 84, 89, 90), (89, 86, 92, 95), (90, 89, 95, 96), (83, 82, 90, 88), (80, 81, 87, 85), (81, 83, 88, 87), (79, 80, 85, 86), (93, 94, 100, 99), (94, 96, 102, 100), (85, 87, 93, 91), (88, 90, 96, 94), (87, 88, 94, 93), (86, 85, 91, 92), (101, 98, 104, 107), (102, 101, 107, 108), (92, 91, 97, 98), (96, 95, 101, 102), (95, 92, 98, 101), (91, 93, 99, 97), (103, 108, 107, 104), (105, 106, 108, 103), (97, 99, 105, 103), (100, 102, 108, 106), (99, 100, 106, 105), (98, 97, 103, 104)])
me_circle_002.polygons.foreach_set('use_smooth', [True] * 96)
_k = set([(41, 42), (41, 44), (42, 43), (43, 46), (44, 45), (45, 46)])
me_circle_002.attributes.new('sharp_edge', 'BOOLEAN', 'EDGE').data.foreach_set('value', [ (min(e.vertices), max(e.vertices)) in _k for e in me_circle_002.edges])
_uv = me_circle_002.uv_layers.new(name='UVMap')
_uv.uv.foreach_set('vector', [0.0, 0.0, 0.0, 0.0, 0.0, 0.0, 0.0, 0.0, 0.0, 0.0, 0.0, 0.0, 0.0, 0.0, 0.0, 0.0, 0.0, 0.0, 0.0, 0.0, 0.0, 0.0, 0.0, 0.0, 0.0, 0.0, 0.0, 0.0, 0.0, 0.0, 0.0, 0.0, 0.0, 0.0, 0.0, 0.0, 0.0, 0.0, 0.0, 0.0, 0.0, 0.0, 0.0, 0.0, 0.0, 0.0, 0.0, 0.0, 0.0, 0.0, 0.0, 0.0, 0.0, 0.0, 0.0, 0.0, 0.0, 0.0, 0.0, 0.0, 0.0, 0.0, 0.0, 0.0, 0.0, 0.0, 0.0, 0.0, 0.0, 0.0, 0.0, 0.0, 0.0, 0.0, 0.0, 0.0, 0.0, 0.0, 0.0, 0.0, 0.0, 0.0, 0.0, 0.0, 0.0, 0.0, 0.0, 0.0, 0.0, 0.0, 0.0, 0.0, 0.0, 0.0, 0.0, 0.0, 0.0, 0.0, 0.0, 0.0, 0.0, 0.0, 0.0, 0.0, 0.0, 0.0, 0.0, 0.0, 0.0, 0.0, 0.0, 0.0, 0.0, 0.0, 0.0, 0.0, 0.0, 0.0, 0.0, 0.0, 0.0, 0.0, 0.0, 0.0, 0.0, 0.0, 0.0, 0.0, 0.0, 0.0, 0.0, 0.0, 0.0, 0.0, 0.0, 0.0, 0.0, 0.0, 0.0, 0.0, 0.0, 0.0, 0.0, 0.0, 0.0, 0.0, 0.0, 0.0, 0.0, 0.0, 0.0, 0.0, 0.0, 0.0, 0.0, 0.0, 0.0, 0.0, 0.0, 0.0, 0.0, 0.0, 0.0, 0.0, 0.0, 0.0, 0.0, 0.0, 0.0, 0.0, 0.0, 0.0, 0.0, 0.0, 0.0, 0.0, 0.0, 0.0, 0.0, 0.0, 0.0, 0.0, 0.0, 0.0, 0.0, 0.0, 0.0, 0.0, 0.0, 0.0, 0.0, 0.0, 0.0, 0.0, 0.0, 0.0, 0.0, 0.0, 0.0, 0.0, 0.0, 0.0, 0.0, 0.0, 0.0, 0.0, 0.0, 0.0, 0.0, 0.0, 0.0, 0.0, 0.0, 0.0, 0.0, 0.0, 0.0, 0.0, 0.0, 0.0, 0.0, 0.0, 0.0, 0.0, 0.0, 0.0, 0.0, 0.0, 0.0, 0.0, 0.0, 0.0, 0.0, 0.0, 0.0, 0.0, 0.0, 0.0, 0.0, 0.0, 0.0, 0.0, 0.0, 0.0, 0.0, 0.0, 0.0, 0.0, 0.0, 0.0, 0.0, 0.0, 0.0, 0.0, 0.0, 0.0, 0.0, 0.0, 0.0, 0.0, 0.0, 0.0, 0.0, 0.0, 0.0, 0.0, 0.0, 0.0, 0.0, 0.0, 0.0, 0.0, 0.0, 0.0, 0.0, 0.0, 0.0, 0.0, 0.0, 0.0, 0.0, 0.0, 0.0, 0.0, 0.0, 0.0, 0.0, 0.0, 0.0, 0.0, 0.0, 0.0, 0.0, 0.0, 0.0, 0.0, 0.0, 0.0, 0.0, 0.0, 0.0, 0.0, 0.0, 0.0, 0.0, 0.0, 0.0, 0.0, 0.0, 0.0, 0.0, 0.0, 0.0, 0.0, 0.0, 0.0, 0.0, 0.0, 0.0, 0.0, 0.0, 0.0, 0.0, 0.0, 0.0, 0.0, 0.0, 0.0, 0.0, 0.0, 0.0, 0.0, 0.0, 0.0, 0.0, 0.0, 0.0, 0.0, 0.0, 0.0, 0.0, 0.0, 0.0, 0.0, 0.0, 0.0, 0.0, 0.0, 0.0, 0.0, 0.0, 0.0, 0.0, 0.0, 0.0, 0.0, 0.0, 0.0, 0.0, 0.0, 0.0, 0.0, 0.0, 0.0, 0.0, 0.0, 0.0, 0.0, 0.0, 0.0, 0.0, 0.0, 0.0, 0.0, 0.0, 0.0, 0.0, 0.0, 0.0, 0.0, 0.0, 0.0, 0.0, 0.0, 0.0, 0.0, 0.0, 0.0, 0.0, 0.0, 0.0, 0.0, 0.0, 0.0, 0.0, 0.0, 0.0, 0.0, 0.0, 0.0, 0.0, 0.0, 0.0, 0.0, 0.0, 0.0, 0.0, 0.0, 0.0, 0.0, 0.0, 0.0, 0.0, 0.0, 0.0, 0.0, 0.0, 0.0, 0.0, 0.0, 0.0, 0.0, 0.0, 0.0, 0.0, 0.0, 0.0, 0.0, 0.0, 0.0, 0.0, 0.0, 0.0, 0.0, 0.0, 0.0, 0.0, 0.0, 0.0, 0.0, 0.0, 0.0, 0.0, 0.0, 0.0, 0.0, 0.0, 0.0, 0.0, 0.0, 0.0, 0.0, 0.0, 0.0, 0.0, 0.0, 0.0, 0.0, 0.0, 0.0, 0.0, 0.0, 0.0, 0.0, 0.0, 0.0, 0.0, 0.0, 0.0, 0.0, 0.0, 0.0, 0.0, 0.0, 0.0, 0.0, 0.0, 0.0, 0.0, 0.0, 0.0, 0.0, 0.0, 0.0, 0.0, 0.0, 0.0, 0.0, 0.0, 0.0, 0.0, 0.0, 0.0, 0.0, 0.0, 0.0, 0.0, 0.0, 0.0, 0.0, 0.0, 0.0, 0.0, 0.0, 0.0, 0.0, 0.0, 0.0, 0.0, 0.0, 0.0, 0.0, 0.0, 0.0, 0.0, 0.0, 0.0, 0.0, 0.0, 0.0, 0.0, 0.0, 0.0, 0.0, 0.0, 0.0, 0.0, 0.0, 0.0, 0.0, 0.0, 0.0, 0.0, 0.0, 0.0, 0.0, 0.0, 0.0, 0.0, 0.0, 0.0, 0.0, 0.0, 0.0, 0.0, 0.0, 0.0, 0.0, 0.0, 0.0, 0.0, 0.0, 0.0, 0.0, 0.0, 0.0, 0.0, 0.0, 0.0, 0.0, 0.0, 0.0, 0.0, 0.0, 0.0, 0.0, 0.0, 0.0, 0.0, 0.0, 0.0, 0.0, 0.0, 0.0, 0.0, 0.0, 0.0, 0.0, 0.0, 0.0, 0.0, 0.0, 0.0, 0.0, 0.0, 0.0, 0.0, 0.0, 0.0, 0.0, 0.0, 0.0, 0.0, 0.0, 0.0, 0.0, 0.0, 0.0, 0.0, 0.0, 0.0, 0.0, 0.0, 0.0, 0.0, 0.0, 0.0, 0.0, 0.0, 0.0, 0.0, 0.0, 0.0, 0.0, 0.0, 0.0, 0.0, 0.0, 0.0, 0.0, 0.0, 0.0, 0.0, 0.0, 0.0, 0.0, 0.0, 0.0, 0.0, 0.0, 0.0, 0.0, 0.0, 0.0, 0.0, 0.0, 0.0, 0.0, 0.0, 0.0, 0.0, 0.0, 0.0, 0.0, 0.0, 0.0, 0.0, 0.0, 0.0, 0.0, 0.0, 0.0, 0.0, 0.0, 0.0, 0.0, 0.0, 0.0, 0.0, 0.0, 0.0, 0.0, 0.0, 0.0, 0.0, 0.0, 0.0, 0.0, 0.0, 0.0, 0.0, 0.0, 0.0, 0.0, 0.0, 0.0, 0.0, 0.0, 0.0, 0.0, 0.0, 0.0, 0.0, 0.0, 0.0, 0.0, 0.0, 0.0, 0.0, 0.0, 0.0, 0.0, 0.0, 0.0, 0.0, 0.0, 0.0, 0.0, 0.0, 0.0, 0.0, 0.0, 0.0, 0.0, 0.0, 0.0, 0.0, 0.0, 0.0, 0.0, 0.0, 0.0, 0.0, 0.0, 0.0, 0.0, 0.0, 0.0, 0.0, 0.0, 0.0, 0.0, 0.0, 0.0, 0.0, 0.0, 0.0, 0.0, 0.0, 0.0, 0.0, 0.0, 0.0, 0.0, 0.0, 0.0, 0.0, 0.0, 0.0, 0.0, 0.0, 0.0, 0.0, 0.0, 0.0, 0.0, 0.0, 0.0, 0.0, 0.0, 0.0, 0.0])
me_circle_002.update()

# ---- objects
ob_circle = bpy.data.objects.new('Circle', me_circle)
ob_circle_001 = bpy.data.objects.new('Circle.001', me_circle_001)
ob_circle_002 = bpy.data.objects.new('Circle.002', me_circle_002)

# ---- transforms, parenting, visibility, modifiers, constraints
ob_circle.location = (0.0, 0.0, 0.0)
_m = ob_circle.modifiers.new('Subdivision', 'SUBSURF')
ob_circle_001.location = (0.0, 0.0, 1.546)
ob_circle_001.scale = (0.5986, 0.5986, 0.5986)
_m = ob_circle_001.modifiers.new('Subdivision', 'SUBSURF')
ob_circle_002.location = (0.0, 0.0, 1.596)
ob_circle_002.scale = (0.3276, 0.3276, 0.3276)
_m = ob_circle_002.modifiers.new('Subdivision', 'SUBSURF')

# ---- collection membership
col_collection.objects.link(ob_circle)
col_collection.objects.link(ob_circle_001)
col_collection.objects.link(ob_circle_002)

# ---- scene / render settings (as saved in the file)
scene.frame_start = 1; scene.frame_end = 250; scene.frame_set(1)
scene.render.engine = 'BLENDER_EEVEE_NEXT'
scene.cycles.sampling_pattern = 'TABULATED_SOBOL'
scene.eevee.ray_tracing_options.trace_max_roughness = 0.0
bpy.context.view_layer.update()

# ---- added for rendering (the .blend has no active camera and no usable light): camera, sun
cam_auto = bpy.data.cameras.new('AutoCamera')
cam_auto.lens = 50.0
cam_auto.sensor_width = 36.0
cam_auto.clip_end = 1000.0
ob_auto_camera = bpy.data.objects.new('AutoCamera', cam_auto)
scene.collection.objects.link(ob_auto_camera)
ob_auto_camera.location = (4.841, -5.82114, 6.00465)
ob_auto_camera.rotation_euler = (1.09748, -7.21219e-08, 0.694738)
scene.camera = ob_auto_camera
light_auto_sun = bpy.data.lights.new('AutoSun', 'SUN')
light_auto_sun.energy = 3.0
light_auto_sun.angle = 0.0523599
ob_auto_sun = bpy.data.objects.new('AutoSun', light_auto_sun)
scene.collection.objects.link(ob_auto_sun)
ob_auto_sun.rotation_euler = (0.872665, 0.174533, 0.523599)
bpy.context.view_layer.update()
